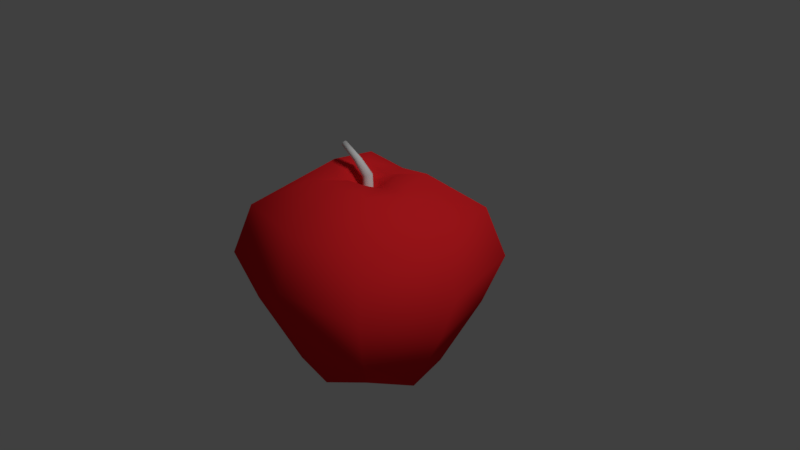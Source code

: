 # Source: apple.blend  (saved by Blender 2.78.0; exported with 4.5.12 LTS)
import bpy
from mathutils import Matrix  # noqa: F401  (used for matrix-valued properties, if any)

bpy.ops.wm.read_factory_settings(use_empty=True)
scene = bpy.context.scene
scene.name = 'Scene'

# ---- collections
col_collection_1 = bpy.data.collections.new('Collection 1'); scene.collection.children.link(col_collection_1)

# ---- materials (node trees are filled in below, after node groups)
mat_steam_001 = bpy.data.materials.new('steam.001')
mat_steam_001.alpha_threshold = 0.0
mat_steam_001.use_transparent_shadow = False
mat_steam_001.roughness = 0.5
mat_steam_001.specular_intensity = 0.2
mat_body_001_texture = bpy.data.materials.new('body.001(texture)')
mat_body_001_texture.alpha_threshold = 0.0
mat_body_001_texture.use_transparent_shadow = False
mat_body_001_texture.roughness = 0.5
mat_body_002_solid = bpy.data.materials.new('body.002(solid)')
mat_body_002_solid.alpha_threshold = 0.0
mat_body_002_solid.use_transparent_shadow = False
mat_body_002_solid.diffuse_color = (0.2516, 0.8, 0.1536, 1.0)
mat_body_002_solid.roughness = 0.5
mat_body_002_solid.specular_intensity = 0.4681
mat_body_003_solid = bpy.data.materials.new('body.003(solid)')
mat_body_003_solid.alpha_threshold = 0.0
mat_body_003_solid.use_transparent_shadow = False
mat_body_003_solid.diffuse_color = (0.8, 0.0184, 0.02392, 1.0)
mat_body_003_solid.roughness = 0.5

# ---- material node trees

# ---- world
world_world = bpy.data.worlds.new('World'); scene.world = world_world
world_world.color = (0.05088, 0.05088, 0.05088)
world_world.use_sun_shadow = False
world_world.sun_shadow_jitter_overblur = 0.0
world_world.cycles.sampling_method = 'MANUAL'

# ---- cameras
cam_camera = bpy.data.cameras.new('Camera')
cam_camera.clip_end = 100.0
cam_camera.lens = 35.0
cam_camera.sensor_width = 32.0
cam_camera.sensor_height = 18.0
cam_camera.ortho_scale = 7.314
cam_camera.dof.focus_distance = 0.0
cam_camera.dof.aperture_fstop = 128.0

# ---- lights
light_lamp_001 = bpy.data.lights.new('lamp.001', 'POINT')
light_lamp_001.transmission_factor = 0.0
light_lamp_001.cutoff_distance = 30.0
light_lamp_001.energy = 100.0
light_lamp_001.shadow_buffer_clip_start = 1.001
light_lamp_001.shadow_soft_size = 0.1
light_lamp_001.shadow_maximum_resolution = 0.006
light_lamp_001.use_absolute_resolution = True
light_hemi_001 = bpy.data.lights.new('hemi.001', 'SUN')
light_hemi_001.transmission_factor = 0.0
light_hemi_001.cutoff_distance = 30.0
light_hemi_001.angle = 0.1993
light_hemi_001.energy = 1.0
light_hemi_001.shadow_buffer_clip_start = 1.001
light_hemi_001.shadow_soft_size = 0.1
light_hemi_001.shadow_cascade_max_distance = 1000.0

# ---- meshes
me_cylinder = bpy.data.meshes.new('Cylinder')
me_cylinder.from_pydata([(-0.3965, -1.88e-11, 0.3215), (0.1261, 0.06873, 0.05156), (-0.3965, 0.05261, 0.3215), (0.09826, 0.02625, 0.04285), (-0.3865, 0.04256, 0.3405), (0.09826, -0.02625, 0.04285), (-0.3804, 0.01626, 0.3522), (0.1261, -0.06873, 0.05156), (-0.3804, -0.01626, 0.3522), (0.171, -0.08496, 0.06565), (-0.3865, -0.04256, 0.3405), (0.216, -0.06873, 0.07974), (-0.3965, -0.05261, 0.3215), (0.2438, -0.02625, 0.08845), (-0.4064, -0.04256, 0.3024), (0.2438, 0.02625, 0.08845), (-0.4125, -0.01626, 0.2907), (0.216, 0.06873, 0.07974), (-0.4125, 0.01626, 0.2907), (0.171, 0.08496, 0.06565), (-0.4064, 0.04256, 0.3024), (0.171, 0.09336, -0.3908), (0.2259, 0.07553, -0.3908), (0.2598, 0.02885, -0.3908), (0.2598, -0.02885, -0.3908), (0.2259, -0.07553, -0.3908), (0.171, -0.09336, -0.3908), (0.1161, -0.07553, -0.3908), (0.08223, -0.02885, -0.3908), (0.08223, 0.02885, -0.3908), (0.1161, 0.07553, -0.3908), (0.171, 0.09336, -0.2338), (0.2259, 0.07553, -0.2338), (0.2598, 0.02885, -0.2338), (0.2598, -0.02885, -0.2338), (0.2259, -0.07553, -0.2338), (0.171, -0.09336, -0.2338), (0.1161, -0.07553, -0.2338), (0.08223, -0.02885, -0.2338), (0.08223, 0.02885, -0.2338), (0.1161, 0.07553, -0.2338), (-0.07698, 0.06621, 0.2053), (-0.1065, 0.05356, 0.1905), (-0.1247, 0.02046, 0.1813), (-0.1247, -0.02046, 0.1813), (-0.1065, -0.05356, 0.1905), (-0.07698, -0.06621, 0.2053), (-0.04745, -0.05356, 0.2202), (-0.02921, -0.02046, 0.2294), (-0.02921, 0.02046, 0.2294), (-0.04745, 0.05356, 0.2202)], [], [(0, 4, 2), (41, 2, 4, 50), (0, 6, 4), (50, 4, 6, 49), (0, 8, 6), (49, 6, 8, 48), (0, 10, 8), (48, 8, 10, 47), (0, 12, 10), (47, 10, 12, 46), (0, 14, 12), (46, 12, 14, 45), (0, 16, 14), (45, 14, 16, 44), (0, 18, 16), (44, 16, 18, 43), (0, 20, 18), (43, 18, 20, 42), (0, 2, 20), (42, 20, 2, 41), (32, 17, 15, 33), (40, 1, 19, 31), (39, 3, 1, 40), (38, 5, 3, 39), (37, 7, 5, 38), (36, 9, 7, 37), (35, 11, 9, 36), (34, 13, 11, 35), (33, 15, 13, 34), (31, 19, 17, 32), (30, 40, 31, 21), (29, 39, 40, 30), (28, 38, 39, 29), (27, 37, 38, 28), (26, 36, 37, 27), (25, 35, 36, 26), (24, 34, 35, 25), (23, 33, 34, 24), (22, 32, 33, 23), (21, 31, 32, 22), (1, 42, 41, 19), (3, 43, 42, 1), (5, 44, 43, 3), (7, 45, 44, 5), (9, 46, 45, 7), (11, 47, 46, 9), (13, 48, 47, 11), (15, 49, 48, 13), (17, 50, 49, 15), (19, 41, 50, 17)])
me_cylinder.polygons.foreach_set('use_smooth', [True] * 50)
me_cylinder.materials.append(mat_steam_001)
me_cylinder.use_remesh_preserve_volume = False
me_cylinder.use_remesh_preserve_attributes = False
me_cylinder.use_mirror_vertex_groups = False
me_cylinder.update()
me_cube = bpy.data.meshes.new('Cube')
me_cube.from_pydata([(-0.6709, -0.6709, -1.844), (-0.5127, -0.5127, 0.8076), (-0.6709, 0.6709, -1.844), (-0.5127, 0.5127, 0.9108), (0.6709, -0.6709, -1.543), (0.5127, -0.5127, 0.9108), (0.6709, 0.6709, -1.844), (0.5127, 0.5127, 0.9108), (-1.042, -1.042, -0.8954), (-1.042, -1.042, 0.4658), (-1.042, 1.042, 0.4658), (-1.042, 1.042, -0.8954), (1.042, 1.042, 0.4658), (1.042, 1.042, -0.8954), (1.042, -1.042, 0.4658), (1.042, -1.042, -0.8954), (-1.235, -1.235, -0.2148), (-1.235, 1.235, -0.2148), (-0.8378, 0.0, -1.543), (-0.6403, 0.0, 0.9108), (0.0, 0.7811, -1.543), (0.0, 0.5969, 0.8076), (0.0, 1.213, -0.8954), (0.0, -0.7811, -1.844), (0.0, -0.5969, 0.9108), (0.0, -1.213, -0.8954), (0.0, -1.213, 0.4658), (0.0, 1.213, 0.4658), (0.8378, 0.0, -1.844), (0.6403, 0.0, 0.8076), (-1.301, 0.0, -0.8954), (1.301, 0.0, -0.8954), (1.301, 0.0, 0.4658), (-1.301, 0.0, 0.4658), (0.0, 0.0, -1.543), (1.235, 1.235, -0.2148), (1.235, -1.235, -0.2148), (0.0, -1.437, -0.2148), (0.0, 1.437, -0.2148), (-1.542, 0.0, -0.2148), (1.542, 0.0, -0.2148), (-0.1421, 4.814e-10, 0.7557), (-0.1138, 0.1138, 0.7557), (4.814e-10, 0.1325, 0.7557), (0.1138, 0.1138, 0.7557), (0.1421, 4.814e-10, 0.7557), (0.1138, -0.1138, 0.7557), (4.814e-10, -0.1325, 0.7557), (-0.1138, -0.1138, 0.7557), (7.895e-10, 7.895e-10, 0.5939), (0.2676, 0.2676, 0.9052), (-0.3341, 1.091e-10, 0.9052), (0.3341, 1.091e-10, 0.802), (1.091e-10, 0.3115, 0.802), (1.091e-10, -0.3115, 0.9052), (-0.2676, 0.2676, 0.9052), (-0.2676, -0.2676, 0.802), (0.2676, -0.2676, 0.9052)], [], [(33, 19, 3, 10), (27, 21, 7, 12), (32, 29, 5, 14), (26, 24, 1, 9), (34, 28, 4, 23), (56, 54, 47, 48), (23, 25, 8, 0), (37, 26, 9, 16), (28, 31, 15, 4), (40, 32, 14, 36), (20, 22, 13, 6), (38, 27, 12, 35), (18, 30, 11, 2), (39, 33, 10, 17), (17, 10, 27, 38), (2, 11, 22, 20), (36, 14, 26, 37), (4, 15, 25, 23), (52, 50, 44, 45), (18, 34, 23, 0), (14, 5, 24, 26), (10, 3, 21, 27), (2, 20, 34, 18), (55, 51, 41, 42), (16, 9, 33, 39), (0, 8, 30, 18), (35, 12, 32, 40), (6, 13, 31, 28), (53, 55, 42, 43), (20, 6, 28, 34), (12, 7, 29, 32), (9, 1, 19, 33), (13, 35, 40, 31), (8, 16, 39, 30), (15, 36, 37, 25), (11, 17, 38, 22), (30, 39, 17, 11), (22, 38, 35, 13), (31, 40, 36, 15), (25, 37, 16, 8), (49, 41, 48, 47), (45, 49, 47, 46), (44, 43, 49, 45), (43, 42, 41, 49), (51, 56, 48, 41), (54, 57, 46, 47), (50, 53, 43, 44), (57, 52, 45, 46), (5, 29, 52, 57), (7, 21, 53, 50), (24, 5, 57, 54), (19, 1, 56, 51), (21, 3, 55, 53), (3, 19, 51, 55), (29, 7, 50, 52), (1, 24, 54, 56)])
me_cube.polygons.foreach_set('use_smooth', [True] * 56)
me_cube.polygons.foreach_set('material_index', [2, 2, 2, 2, 2, 2, 2, 2, 2, 2, 2, 2, 2, 2, 2, 2, 2, 2, 2, 2, 2, 2, 2, 2, 2, 2, 2, 2, 2, 2, 2, 2, 2, 2, 2, 2, 2, 2, 2, 2, 2, 2, 2, 2, 2, 2, 2, 2, 2, 2, 2, 2, 2, 2, 2, 2])
me_cube.materials.append(mat_body_001_texture)
me_cube.materials.append(mat_body_002_solid)
me_cube.materials.append(mat_body_003_solid)
me_cube.use_remesh_preserve_volume = False
me_cube.use_remesh_preserve_attributes = False
me_cube.use_mirror_vertex_groups = False
me_cube.update()

# ---- objects
ob_1_1_stem = bpy.data.objects.new('1.1 stem', me_cylinder)
ob_1_0_body = bpy.data.objects.new('1.0 body', me_cube)
ob_0__y__lamp = bpy.data.objects.new('0. y  lamp', light_lamp_001)
ob_0__x__hemi = bpy.data.objects.new('0. x  hemi', light_hemi_001)
ob_0__camera = bpy.data.objects.new('0. camera', cam_camera)

# ---- transforms, parenting, visibility, modifiers, constraints
ob_1_1_stem.location = (-0.1306, 1.485e-08, 1.017)
ob_1_1_stem.scale = (0.7635, 0.7635, 1.176)
ob_1_1_stem.lineart.crease_threshold = 0.0
ob_1_0_body.location = (0.0, 4.768e-07, 0.2148)
ob_1_0_body.lineart.crease_threshold = 0.0
_m = ob_1_0_body.modifiers.new('Multires', 'MULTIRES')
_m.uv_smooth = 'PRESERVE_CORNERS'
_m.quality = 3
_m.levels = 2
_m.sculpt_levels = 2
_m.render_levels = 2
_m.show_only_control_edges = False
ob_0__y__lamp.location = (0.0, 8.0, 7.0)
ob_0__y__lamp.rotation_euler = (0.6503, 0.05522, 1.866)
ob_0__y__lamp.lock_rotations_4d = False
ob_0__y__lamp.empty_display_type = 'ARROWS'
ob_0__y__lamp.color = (0.0, 0.0, 0.0, 0.0)
ob_0__y__lamp.lineart.crease_threshold = 0.0
ob_0__x__hemi.location = (8.0, 0.0, 7.0)
ob_0__x__hemi.rotation_euler = (0.6503, 0.05522, 1.498)
ob_0__x__hemi.lock_rotations_4d = False
ob_0__x__hemi.empty_display_type = 'ARROWS'
ob_0__x__hemi.color = (0.0, 0.0, 0.0, 0.0)
ob_0__x__hemi.lineart.crease_threshold = 0.0
ob_0__camera.location = (7.481, -6.508, 5.344)
ob_0__camera.rotation_euler = (1.109, 0.0, 0.8149)
ob_0__camera.lock_rotations_4d = False
ob_0__camera.empty_display_type = 'ARROWS'
ob_0__camera.color = (0.0, 0.0, 0.0, 0.0)
ob_0__camera.display_type = 'WIRE'
ob_0__camera.lineart.crease_threshold = 0.0

# ---- collection membership
col_collection_1.objects.link(ob_1_1_stem)
col_collection_1.objects.link(ob_1_0_body)
col_collection_1.objects.link(ob_0__y__lamp)
col_collection_1.objects.link(ob_0__x__hemi)
col_collection_1.objects.link(ob_0__camera)

# ---- scene / render settings (as saved in the file)
scene.camera = ob_0__camera
scene.frame_start = 1; scene.frame_end = 250; scene.frame_set(0)
scene.render.engine = 'BLENDER_EEVEE_NEXT'
scene.render.resolution_percentage = 50
scene.render.dither_intensity = 0.0
scene.cycles.use_denoising = False
scene.cycles.samples = 128
scene.cycles.sampling_pattern = 'TABULATED_SOBOL'
scene.cycles.light_sampling_threshold = 0.0
scene.cycles.use_adaptive_sampling = False
scene.cycles.use_light_tree = False
scene.cycles.blur_glossy = 0.0
scene.cycles.sample_clamp_indirect = 0.0
scene.view_settings.view_transform = 'Standard'
bpy.context.view_layer.update()

